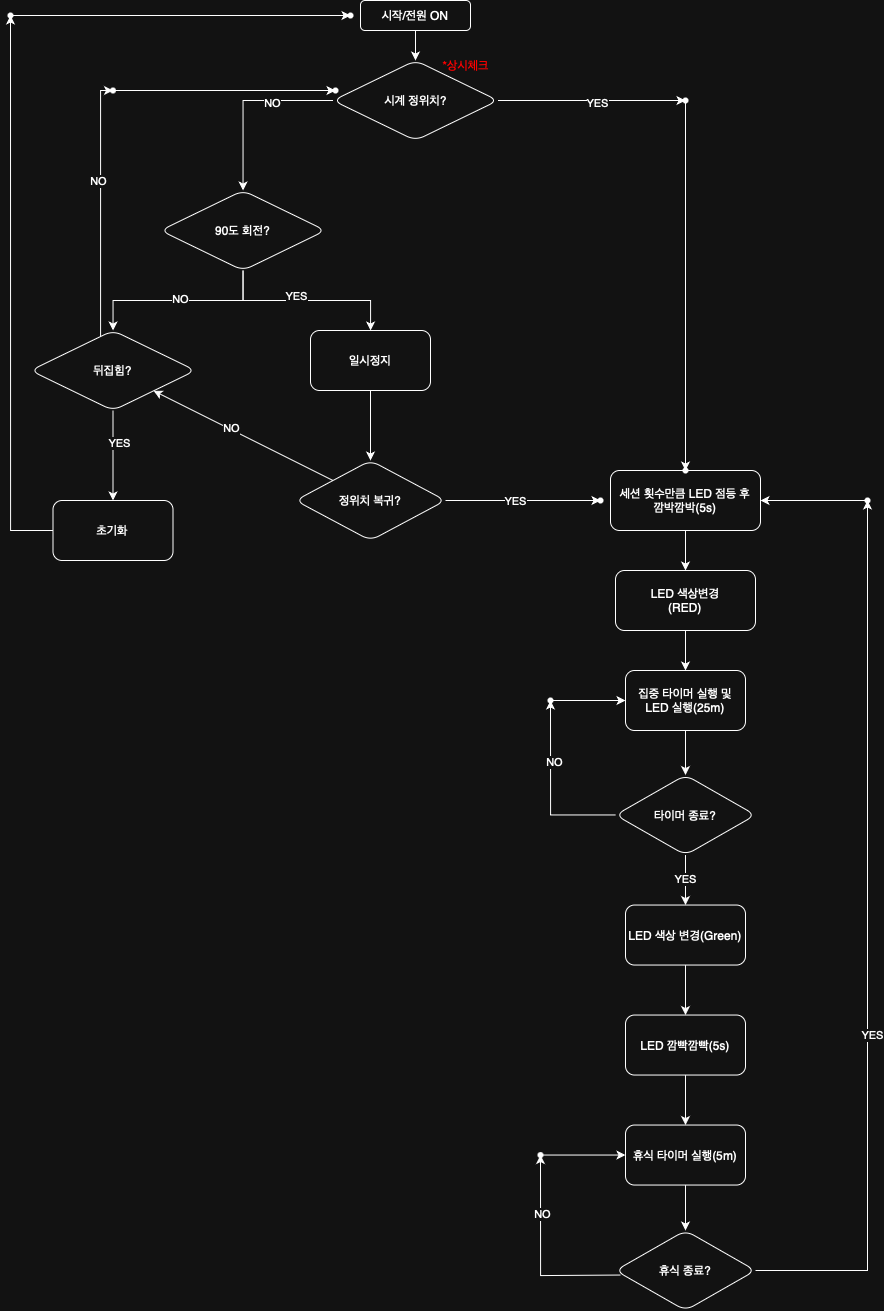

The diagram above was exported from draw.io. Its source (the exported page's mxGraphModel, read from the mxfile embedded in the PNG):
<mxGraphModel dx="1767" dy="828" grid="1" gridSize="10" guides="1" tooltips="1" connect="1" arrows="1" fold="1" page="1" pageScale="1" pageWidth="827" pageHeight="1169" math="0" shadow="0">
  <root>
    <mxCell id="0" />
    <mxCell id="1" parent="0" />
    <mxCell id="M31d4LyyUiA_lspKkyfn-3" value="" style="edgeStyle=orthogonalEdgeStyle;rounded=0;orthogonalLoop=1;jettySize=auto;html=1;" parent="1" source="M31d4LyyUiA_lspKkyfn-1" target="M31d4LyyUiA_lspKkyfn-2" edge="1">
      <mxGeometry relative="1" as="geometry" />
    </mxCell>
    <mxCell id="M31d4LyyUiA_lspKkyfn-1" value="시작/전원 ON" style="rounded=1;whiteSpace=wrap;html=1;" parent="1" vertex="1">
      <mxGeometry x="330" y="20" width="110" height="30" as="geometry" />
    </mxCell>
    <mxCell id="4MZ46yiJvobcagRGrlbs-10" value="" style="edgeStyle=orthogonalEdgeStyle;rounded=0;orthogonalLoop=1;jettySize=auto;html=1;" parent="1" source="M31d4LyyUiA_lspKkyfn-2" target="4MZ46yiJvobcagRGrlbs-9" edge="1">
      <mxGeometry relative="1" as="geometry" />
    </mxCell>
    <mxCell id="4MZ46yiJvobcagRGrlbs-36" value="NO" style="edgeLabel;html=1;align=center;verticalAlign=middle;resizable=0;points=[];" parent="4MZ46yiJvobcagRGrlbs-10" vertex="1" connectable="0">
      <mxGeometry x="-0.3413" y="2" relative="1" as="geometry">
        <mxPoint x="-1" as="offset" />
      </mxGeometry>
    </mxCell>
    <mxCell id="4MZ46yiJvobcagRGrlbs-101" value="" style="edgeStyle=orthogonalEdgeStyle;rounded=0;orthogonalLoop=1;jettySize=auto;html=1;" parent="1" source="M31d4LyyUiA_lspKkyfn-2" target="4MZ46yiJvobcagRGrlbs-100" edge="1">
      <mxGeometry relative="1" as="geometry" />
    </mxCell>
    <mxCell id="4MZ46yiJvobcagRGrlbs-105" value="YES" style="edgeLabel;html=1;align=center;verticalAlign=middle;resizable=0;points=[];" parent="4MZ46yiJvobcagRGrlbs-101" vertex="1" connectable="0">
      <mxGeometry x="0.0451" y="-2" relative="1" as="geometry">
        <mxPoint as="offset" />
      </mxGeometry>
    </mxCell>
    <mxCell id="M31d4LyyUiA_lspKkyfn-2" value="시계 정위치?" style="rhombus;whiteSpace=wrap;html=1;rounded=1;" parent="1" vertex="1">
      <mxGeometry x="302.5" y="80" width="165" height="80" as="geometry" />
    </mxCell>
    <mxCell id="4MZ46yiJvobcagRGrlbs-86" value="" style="edgeStyle=orthogonalEdgeStyle;rounded=0;orthogonalLoop=1;jettySize=auto;html=1;" parent="1" source="4MZ46yiJvobcagRGrlbs-7" target="4MZ46yiJvobcagRGrlbs-49" edge="1">
      <mxGeometry relative="1" as="geometry" />
    </mxCell>
    <mxCell id="4MZ46yiJvobcagRGrlbs-7" value="집중 타이머 실행 및&lt;div&gt;LED 실행(25m)&lt;/div&gt;" style="whiteSpace=wrap;html=1;rounded=1;" parent="1" vertex="1">
      <mxGeometry x="595" y="690" width="120" height="60" as="geometry" />
    </mxCell>
    <mxCell id="4MZ46yiJvobcagRGrlbs-14" value="" style="edgeStyle=orthogonalEdgeStyle;rounded=0;orthogonalLoop=1;jettySize=auto;html=1;" parent="1" source="4MZ46yiJvobcagRGrlbs-9" target="4MZ46yiJvobcagRGrlbs-13" edge="1">
      <mxGeometry relative="1" as="geometry" />
    </mxCell>
    <mxCell id="4MZ46yiJvobcagRGrlbs-37" value="YES" style="edgeLabel;html=1;align=center;verticalAlign=middle;resizable=0;points=[];" parent="4MZ46yiJvobcagRGrlbs-14" vertex="1" connectable="0">
      <mxGeometry x="-0.1087" y="5" relative="1" as="geometry">
        <mxPoint as="offset" />
      </mxGeometry>
    </mxCell>
    <mxCell id="4MZ46yiJvobcagRGrlbs-16" value="" style="edgeStyle=orthogonalEdgeStyle;rounded=0;orthogonalLoop=1;jettySize=auto;html=1;" parent="1" source="4MZ46yiJvobcagRGrlbs-9" target="4MZ46yiJvobcagRGrlbs-15" edge="1">
      <mxGeometry relative="1" as="geometry" />
    </mxCell>
    <mxCell id="4MZ46yiJvobcagRGrlbs-38" value="NO" style="edgeLabel;html=1;align=center;verticalAlign=middle;resizable=0;points=[];" parent="4MZ46yiJvobcagRGrlbs-16" vertex="1" connectable="0">
      <mxGeometry x="-0.0253" y="-2" relative="1" as="geometry">
        <mxPoint x="-1" as="offset" />
      </mxGeometry>
    </mxCell>
    <mxCell id="4MZ46yiJvobcagRGrlbs-9" value="90도 회전?" style="rhombus;whiteSpace=wrap;html=1;rounded=1;" parent="1" vertex="1">
      <mxGeometry x="130" y="210" width="165" height="80" as="geometry" />
    </mxCell>
    <mxCell id="4MZ46yiJvobcagRGrlbs-35" value="" style="edgeStyle=orthogonalEdgeStyle;rounded=0;orthogonalLoop=1;jettySize=auto;html=1;" parent="1" source="4MZ46yiJvobcagRGrlbs-13" target="4MZ46yiJvobcagRGrlbs-34" edge="1">
      <mxGeometry relative="1" as="geometry" />
    </mxCell>
    <mxCell id="4MZ46yiJvobcagRGrlbs-13" value="일시정지" style="whiteSpace=wrap;html=1;rounded=1;" parent="1" vertex="1">
      <mxGeometry x="280" y="350" width="120" height="60" as="geometry" />
    </mxCell>
    <mxCell id="4MZ46yiJvobcagRGrlbs-20" value="" style="edgeStyle=orthogonalEdgeStyle;rounded=0;orthogonalLoop=1;jettySize=auto;html=1;" parent="1" source="4MZ46yiJvobcagRGrlbs-15" target="4MZ46yiJvobcagRGrlbs-19" edge="1">
      <mxGeometry relative="1" as="geometry" />
    </mxCell>
    <mxCell id="4MZ46yiJvobcagRGrlbs-39" value="YES" style="edgeLabel;html=1;align=center;verticalAlign=middle;resizable=0;points=[];" parent="4MZ46yiJvobcagRGrlbs-20" vertex="1" connectable="0">
      <mxGeometry x="-0.2963" y="6" relative="1" as="geometry">
        <mxPoint as="offset" />
      </mxGeometry>
    </mxCell>
    <mxCell id="4MZ46yiJvobcagRGrlbs-29" value="" style="edgeStyle=orthogonalEdgeStyle;rounded=0;orthogonalLoop=1;jettySize=auto;html=1;" parent="1" source="4MZ46yiJvobcagRGrlbs-15" target="4MZ46yiJvobcagRGrlbs-28" edge="1">
      <mxGeometry relative="1" as="geometry">
        <Array as="points">
          <mxPoint x="70" y="110" />
        </Array>
      </mxGeometry>
    </mxCell>
    <mxCell id="4MZ46yiJvobcagRGrlbs-40" value="NO" style="edgeLabel;html=1;align=center;verticalAlign=middle;resizable=0;points=[];" parent="4MZ46yiJvobcagRGrlbs-29" vertex="1" connectable="0">
      <mxGeometry x="0.2049" y="3" relative="1" as="geometry">
        <mxPoint as="offset" />
      </mxGeometry>
    </mxCell>
    <mxCell id="4MZ46yiJvobcagRGrlbs-15" value="뒤집힘?" style="rhombus;whiteSpace=wrap;html=1;rounded=1;" parent="1" vertex="1">
      <mxGeometry y="350" width="165" height="80" as="geometry" />
    </mxCell>
    <mxCell id="4MZ46yiJvobcagRGrlbs-22" value="" style="edgeStyle=orthogonalEdgeStyle;rounded=0;orthogonalLoop=1;jettySize=auto;html=1;" parent="1" source="4MZ46yiJvobcagRGrlbs-19" target="4MZ46yiJvobcagRGrlbs-21" edge="1">
      <mxGeometry relative="1" as="geometry" />
    </mxCell>
    <mxCell id="4MZ46yiJvobcagRGrlbs-19" value="초기화" style="whiteSpace=wrap;html=1;rounded=1;" parent="1" vertex="1">
      <mxGeometry x="22.5" y="520" width="120" height="60" as="geometry" />
    </mxCell>
    <mxCell id="4MZ46yiJvobcagRGrlbs-27" value="" style="edgeStyle=orthogonalEdgeStyle;rounded=0;orthogonalLoop=1;jettySize=auto;html=1;" parent="1" source="4MZ46yiJvobcagRGrlbs-21" target="4MZ46yiJvobcagRGrlbs-26" edge="1">
      <mxGeometry relative="1" as="geometry" />
    </mxCell>
    <mxCell id="4MZ46yiJvobcagRGrlbs-21" value="" style="shape=waypoint;sketch=0;size=6;pointerEvents=1;points=[];fillColor=default;resizable=0;rotatable=0;perimeter=centerPerimeter;snapToPoint=1;rounded=1;" parent="1" vertex="1">
      <mxGeometry x="-30" y="25" width="20" height="20" as="geometry" />
    </mxCell>
    <mxCell id="4MZ46yiJvobcagRGrlbs-26" value="" style="shape=waypoint;sketch=0;size=6;pointerEvents=1;points=[];fillColor=default;resizable=0;rotatable=0;perimeter=centerPerimeter;snapToPoint=1;rounded=1;" parent="1" vertex="1">
      <mxGeometry x="310" y="25" width="20" height="20" as="geometry" />
    </mxCell>
    <mxCell id="4MZ46yiJvobcagRGrlbs-31" value="" style="edgeStyle=orthogonalEdgeStyle;rounded=0;orthogonalLoop=1;jettySize=auto;html=1;" parent="1" source="4MZ46yiJvobcagRGrlbs-28" target="4MZ46yiJvobcagRGrlbs-30" edge="1">
      <mxGeometry relative="1" as="geometry" />
    </mxCell>
    <mxCell id="4MZ46yiJvobcagRGrlbs-28" value="" style="shape=waypoint;sketch=0;size=6;pointerEvents=1;points=[];fillColor=default;resizable=0;rotatable=0;perimeter=centerPerimeter;snapToPoint=1;rounded=1;" parent="1" vertex="1">
      <mxGeometry x="72.5" y="100" width="20" height="20" as="geometry" />
    </mxCell>
    <mxCell id="4MZ46yiJvobcagRGrlbs-30" value="" style="shape=waypoint;sketch=0;size=6;pointerEvents=1;points=[];fillColor=default;resizable=0;rotatable=0;perimeter=centerPerimeter;snapToPoint=1;rounded=1;" parent="1" vertex="1">
      <mxGeometry x="295" y="100" width="20" height="20" as="geometry" />
    </mxCell>
    <mxCell id="4MZ46yiJvobcagRGrlbs-47" value="" style="edgeStyle=orthogonalEdgeStyle;rounded=0;orthogonalLoop=1;jettySize=auto;html=1;" parent="1" source="4MZ46yiJvobcagRGrlbs-34" target="4MZ46yiJvobcagRGrlbs-46" edge="1">
      <mxGeometry relative="1" as="geometry" />
    </mxCell>
    <mxCell id="4MZ46yiJvobcagRGrlbs-48" value="YES" style="edgeLabel;html=1;align=center;verticalAlign=middle;resizable=0;points=[];" parent="4MZ46yiJvobcagRGrlbs-47" vertex="1" connectable="0">
      <mxGeometry x="-0.1011" relative="1" as="geometry">
        <mxPoint as="offset" />
      </mxGeometry>
    </mxCell>
    <mxCell id="4MZ46yiJvobcagRGrlbs-34" value="정위치 복귀?" style="rhombus;whiteSpace=wrap;html=1;rounded=1;" parent="1" vertex="1">
      <mxGeometry x="265" y="480" width="150" height="80" as="geometry" />
    </mxCell>
    <mxCell id="4MZ46yiJvobcagRGrlbs-44" value="" style="endArrow=classic;html=1;rounded=0;exitX=0;exitY=0;exitDx=0;exitDy=0;" parent="1" source="4MZ46yiJvobcagRGrlbs-34" target="4MZ46yiJvobcagRGrlbs-15" edge="1">
      <mxGeometry width="50" height="50" relative="1" as="geometry">
        <mxPoint x="330" y="500" as="sourcePoint" />
        <mxPoint x="380" y="450" as="targetPoint" />
      </mxGeometry>
    </mxCell>
    <mxCell id="4MZ46yiJvobcagRGrlbs-45" value="NO" style="edgeLabel;html=1;align=center;verticalAlign=middle;resizable=0;points=[];" parent="4MZ46yiJvobcagRGrlbs-44" vertex="1" connectable="0">
      <mxGeometry x="0.1565" y="-1" relative="1" as="geometry">
        <mxPoint as="offset" />
      </mxGeometry>
    </mxCell>
    <mxCell id="4MZ46yiJvobcagRGrlbs-46" value="" style="shape=waypoint;sketch=0;size=6;pointerEvents=1;points=[];fillColor=default;resizable=0;rotatable=0;perimeter=centerPerimeter;snapToPoint=1;rounded=1;" parent="1" vertex="1">
      <mxGeometry x="560" y="510" width="20" height="20" as="geometry" />
    </mxCell>
    <mxCell id="4MZ46yiJvobcagRGrlbs-60" value="YES" style="edgeStyle=orthogonalEdgeStyle;rounded=0;orthogonalLoop=1;jettySize=auto;html=1;" parent="1" source="4MZ46yiJvobcagRGrlbs-49" target="4MZ46yiJvobcagRGrlbs-59" edge="1">
      <mxGeometry relative="1" as="geometry" />
    </mxCell>
    <mxCell id="4MZ46yiJvobcagRGrlbs-97" value="" style="edgeStyle=orthogonalEdgeStyle;rounded=0;orthogonalLoop=1;jettySize=auto;html=1;" parent="1" source="4MZ46yiJvobcagRGrlbs-49" target="4MZ46yiJvobcagRGrlbs-96" edge="1">
      <mxGeometry relative="1" as="geometry" />
    </mxCell>
    <mxCell id="4MZ46yiJvobcagRGrlbs-99" value="NO" style="edgeLabel;html=1;align=center;verticalAlign=middle;resizable=0;points=[];" parent="4MZ46yiJvobcagRGrlbs-97" vertex="1" connectable="0">
      <mxGeometry x="0.3164" y="-3" relative="1" as="geometry">
        <mxPoint as="offset" />
      </mxGeometry>
    </mxCell>
    <mxCell id="4MZ46yiJvobcagRGrlbs-49" value="타이머 종료?" style="rhombus;whiteSpace=wrap;html=1;rounded=1;" parent="1" vertex="1">
      <mxGeometry x="585" y="794.54" width="140" height="80" as="geometry" />
    </mxCell>
    <mxCell id="4MZ46yiJvobcagRGrlbs-65" value="" style="edgeStyle=orthogonalEdgeStyle;rounded=0;orthogonalLoop=1;jettySize=auto;html=1;" parent="1" source="4MZ46yiJvobcagRGrlbs-59" target="4MZ46yiJvobcagRGrlbs-64" edge="1">
      <mxGeometry relative="1" as="geometry" />
    </mxCell>
    <mxCell id="4MZ46yiJvobcagRGrlbs-59" value="LED 색상 변경(Green)" style="whiteSpace=wrap;html=1;rounded=1;" parent="1" vertex="1">
      <mxGeometry x="595" y="924.54" width="120" height="60" as="geometry" />
    </mxCell>
    <mxCell id="4MZ46yiJvobcagRGrlbs-63" style="edgeStyle=orthogonalEdgeStyle;rounded=0;orthogonalLoop=1;jettySize=auto;html=1;exitX=0.5;exitY=1;exitDx=0;exitDy=0;" parent="1" source="4MZ46yiJvobcagRGrlbs-59" target="4MZ46yiJvobcagRGrlbs-59" edge="1">
      <mxGeometry relative="1" as="geometry" />
    </mxCell>
    <mxCell id="4MZ46yiJvobcagRGrlbs-67" value="" style="edgeStyle=orthogonalEdgeStyle;rounded=0;orthogonalLoop=1;jettySize=auto;html=1;" parent="1" source="4MZ46yiJvobcagRGrlbs-64" target="4MZ46yiJvobcagRGrlbs-66" edge="1">
      <mxGeometry relative="1" as="geometry" />
    </mxCell>
    <mxCell id="4MZ46yiJvobcagRGrlbs-64" value="LED 깜빡깜빡(5s)" style="whiteSpace=wrap;html=1;rounded=1;" parent="1" vertex="1">
      <mxGeometry x="595" y="1034.54" width="120" height="60" as="geometry" />
    </mxCell>
    <mxCell id="4MZ46yiJvobcagRGrlbs-87" value="" style="edgeStyle=orthogonalEdgeStyle;rounded=0;orthogonalLoop=1;jettySize=auto;html=1;" parent="1" source="4MZ46yiJvobcagRGrlbs-66" target="4MZ46yiJvobcagRGrlbs-68" edge="1">
      <mxGeometry relative="1" as="geometry" />
    </mxCell>
    <mxCell id="4MZ46yiJvobcagRGrlbs-66" value="휴식 타이머 실행(5m)" style="whiteSpace=wrap;html=1;rounded=1;" parent="1" vertex="1">
      <mxGeometry x="595" y="1144.54" width="120" height="60" as="geometry" />
    </mxCell>
    <mxCell id="4MZ46yiJvobcagRGrlbs-71" value="" style="edgeStyle=orthogonalEdgeStyle;rounded=0;orthogonalLoop=1;jettySize=auto;html=1;" parent="1" target="4MZ46yiJvobcagRGrlbs-70" edge="1">
      <mxGeometry relative="1" as="geometry">
        <mxPoint x="590" y="1294.54" as="sourcePoint" />
      </mxGeometry>
    </mxCell>
    <mxCell id="4MZ46yiJvobcagRGrlbs-74" value="NO" style="edgeLabel;html=1;align=center;verticalAlign=middle;resizable=0;points=[];" parent="4MZ46yiJvobcagRGrlbs-71" vertex="1" connectable="0">
      <mxGeometry x="0.4113" y="-1" relative="1" as="geometry">
        <mxPoint as="offset" />
      </mxGeometry>
    </mxCell>
    <mxCell id="4MZ46yiJvobcagRGrlbs-89" value="" style="edgeStyle=orthogonalEdgeStyle;rounded=0;orthogonalLoop=1;jettySize=auto;html=1;" parent="1" source="4MZ46yiJvobcagRGrlbs-68" target="4MZ46yiJvobcagRGrlbs-88" edge="1">
      <mxGeometry relative="1" as="geometry" />
    </mxCell>
    <mxCell id="4MZ46yiJvobcagRGrlbs-92" value="YES" style="edgeLabel;html=1;align=center;verticalAlign=middle;resizable=0;points=[];" parent="4MZ46yiJvobcagRGrlbs-89" vertex="1" connectable="0">
      <mxGeometry x="-0.2098" y="-4" relative="1" as="geometry">
        <mxPoint y="1" as="offset" />
      </mxGeometry>
    </mxCell>
    <mxCell id="4MZ46yiJvobcagRGrlbs-68" value="휴식 종료?" style="rhombus;whiteSpace=wrap;html=1;rounded=1;" parent="1" vertex="1">
      <mxGeometry x="585" y="1250" width="140" height="80" as="geometry" />
    </mxCell>
    <mxCell id="4MZ46yiJvobcagRGrlbs-73" value="" style="edgeStyle=orthogonalEdgeStyle;rounded=0;orthogonalLoop=1;jettySize=auto;html=1;" parent="1" source="4MZ46yiJvobcagRGrlbs-70" target="4MZ46yiJvobcagRGrlbs-66" edge="1">
      <mxGeometry relative="1" as="geometry" />
    </mxCell>
    <mxCell id="4MZ46yiJvobcagRGrlbs-70" value="" style="shape=waypoint;sketch=0;size=6;pointerEvents=1;points=[];fillColor=default;resizable=0;rotatable=0;perimeter=centerPerimeter;snapToPoint=1;rounded=1;" parent="1" vertex="1">
      <mxGeometry x="500" y="1164.54" width="20" height="20" as="geometry" />
    </mxCell>
    <mxCell id="4MZ46yiJvobcagRGrlbs-84" value="" style="edgeStyle=orthogonalEdgeStyle;rounded=0;orthogonalLoop=1;jettySize=auto;html=1;" parent="1" source="4MZ46yiJvobcagRGrlbs-78" target="4MZ46yiJvobcagRGrlbs-80" edge="1">
      <mxGeometry relative="1" as="geometry" />
    </mxCell>
    <mxCell id="4MZ46yiJvobcagRGrlbs-78" value="세션 횟수만큼 LED 점등 후&lt;div&gt;깜박깜박(5s)&lt;/div&gt;" style="whiteSpace=wrap;html=1;rounded=1;" parent="1" vertex="1">
      <mxGeometry x="580" y="490" width="150" height="60" as="geometry" />
    </mxCell>
    <mxCell id="4MZ46yiJvobcagRGrlbs-85" value="" style="edgeStyle=orthogonalEdgeStyle;rounded=0;orthogonalLoop=1;jettySize=auto;html=1;" parent="1" source="4MZ46yiJvobcagRGrlbs-80" target="4MZ46yiJvobcagRGrlbs-7" edge="1">
      <mxGeometry relative="1" as="geometry" />
    </mxCell>
    <mxCell id="4MZ46yiJvobcagRGrlbs-80" value="LED 색상변경&lt;div&gt;(RED)&lt;/div&gt;" style="rounded=1;whiteSpace=wrap;html=1;" parent="1" vertex="1">
      <mxGeometry x="585" y="590" width="140" height="60" as="geometry" />
    </mxCell>
    <mxCell id="4MZ46yiJvobcagRGrlbs-90" value="" style="edgeStyle=orthogonalEdgeStyle;rounded=0;orthogonalLoop=1;jettySize=auto;html=1;" parent="1" source="4MZ46yiJvobcagRGrlbs-88" target="4MZ46yiJvobcagRGrlbs-78" edge="1">
      <mxGeometry relative="1" as="geometry" />
    </mxCell>
    <mxCell id="4MZ46yiJvobcagRGrlbs-88" value="" style="shape=waypoint;sketch=0;size=6;pointerEvents=1;points=[];fillColor=default;resizable=0;rotatable=0;perimeter=centerPerimeter;snapToPoint=1;rounded=1;" parent="1" vertex="1">
      <mxGeometry x="827" y="510" width="20" height="20" as="geometry" />
    </mxCell>
    <mxCell id="4MZ46yiJvobcagRGrlbs-98" value="" style="edgeStyle=orthogonalEdgeStyle;rounded=0;orthogonalLoop=1;jettySize=auto;html=1;" parent="1" source="4MZ46yiJvobcagRGrlbs-96" target="4MZ46yiJvobcagRGrlbs-7" edge="1">
      <mxGeometry relative="1" as="geometry" />
    </mxCell>
    <mxCell id="4MZ46yiJvobcagRGrlbs-96" value="" style="shape=waypoint;sketch=0;size=6;pointerEvents=1;points=[];fillColor=default;resizable=0;rotatable=0;perimeter=centerPerimeter;snapToPoint=1;rounded=1;" parent="1" vertex="1">
      <mxGeometry x="510" y="710" width="20" height="20" as="geometry" />
    </mxCell>
    <mxCell id="4MZ46yiJvobcagRGrlbs-103" value="" style="edgeStyle=orthogonalEdgeStyle;rounded=0;orthogonalLoop=1;jettySize=auto;html=1;" parent="1" source="4MZ46yiJvobcagRGrlbs-100" target="4MZ46yiJvobcagRGrlbs-102" edge="1">
      <mxGeometry relative="1" as="geometry" />
    </mxCell>
    <mxCell id="4MZ46yiJvobcagRGrlbs-100" value="" style="shape=waypoint;sketch=0;size=6;pointerEvents=1;points=[];fillColor=default;resizable=0;rotatable=0;perimeter=centerPerimeter;snapToPoint=1;rounded=1;" parent="1" vertex="1">
      <mxGeometry x="645" y="110" width="20" height="20" as="geometry" />
    </mxCell>
    <mxCell id="4MZ46yiJvobcagRGrlbs-102" value="" style="shape=waypoint;sketch=0;size=6;pointerEvents=1;points=[];fillColor=default;resizable=0;rotatable=0;perimeter=centerPerimeter;snapToPoint=1;rounded=1;" parent="1" vertex="1">
      <mxGeometry x="645" y="480" width="20" height="20" as="geometry" />
    </mxCell>
    <mxCell id="4MZ46yiJvobcagRGrlbs-106" value="&lt;span style=&quot;color: light-dark(rgb(0, 0, 0), rgb(255, 0, 0));&quot;&gt;*상시체크&lt;/span&gt;" style="text;html=1;align=center;verticalAlign=middle;resizable=0;points=[];autosize=1;strokeColor=none;fillColor=none;" parent="1" vertex="1">
      <mxGeometry x="400" y="70" width="70" height="30" as="geometry" />
    </mxCell>
  </root>
</mxGraphModel>